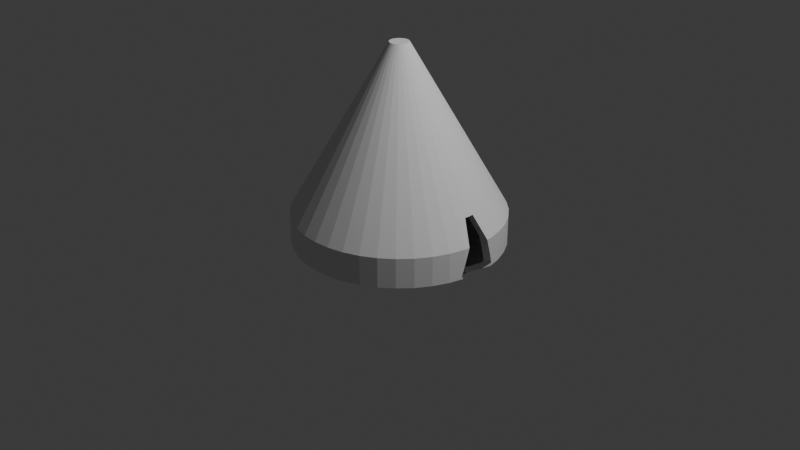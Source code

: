 # Source: capsule.blend  (saved by Blender 4.0.36; exported with 4.5.12 LTS)
import bpy
from mathutils import Matrix  # noqa: F401  (used for matrix-valued properties, if any)

bpy.ops.wm.read_factory_settings(use_empty=True)
scene = bpy.context.scene
scene.name = 'Scene'

# ---- collections
col_collection = bpy.data.collections.new('Collection'); scene.collection.children.link(col_collection)

# ---- world
world_world = bpy.data.worlds.new('World'); scene.world = world_world
world_world.use_nodes = True; world_world.node_tree.nodes.clear()
_N = world_world.node_tree.nodes; _L = world_world.node_tree.links
n0 = _N.new('ShaderNodeOutputWorld'); n0.name = 'World Output'; n0.location = (300, 300)
n1 = _N.new('ShaderNodeBackground'); n1.name = 'Background'; n1.location = (10, 300)
n1.inputs[0].default_value = (0.05088, 0.05088, 0.05088, 1.0)
_L.new(n1.outputs[0], n0.inputs[0])
n0.is_active_output = True
world_world.color = (0.05088, 0.05088, 0.05088)
world_world.use_sun_shadow = False
world_world.sun_shadow_jitter_overblur = 0.0

# ---- cameras
cam_camera = bpy.data.cameras.new('Camera')
cam_camera.clip_end = 100.0
cam_camera.ortho_scale = 7.314

# ---- lights
light_light = bpy.data.lights.new('Light', 'POINT')
light_light.transmission_factor = 0.0
light_light.use_soft_falloff = False
light_light.energy = 1000.0
light_light.shadow_soft_size = 0.1
light_light.shadow_maximum_resolution = 0.006
light_light.use_absolute_resolution = True

# ---- meshes
me_plane_003 = bpy.data.meshes.new('Plane.003')
me_plane_003.from_pydata([(0.8198, 0.4599, 0.6078), (0.9648, 0.3357, 0.6858), (0.2641, -1.101, 0.5595), (0.6307, -0.4729, 0.6934), (2.566e-08, -1.101, 0.5636), (0.6307, -0.4729, 0.5934), (0.8059, -0.1726, 0.5907), (1.057, 0.257, 0.6816), (0.8865, -0.03448, 0.6895), (0.6706, 0.5878, 0.4249), (0.9648, 0.3357, 0.5833), (1.057, 0.257, 0.579), (-3.205e-08, -1.101, 0.4636), (-0.2641, -1.101, 0.4595), (-0.6307, -0.4729, 0.5934), (1.687e-07, 0.7098, 0.4539), (0.5283, 0.7098, 0.4459), (0.5283, 0.7098, 0.3459), (2.991e-07, 0.7098, 0.3539), (0.2641, -1.101, 0.4595), (-0.6706, 0.5878, 0.4249), (-0.9648, 0.3357, 0.5833), (-1.057, 0.257, 0.6816), (-0.9648, 0.3357, 0.6858), (-0.8865, -0.03448, 0.6895), (-0.8059, -0.1726, 0.5907), (-0.2641, -1.101, 0.5595), (-0.6307, -0.4729, 0.6934), (-0.8198, 0.4599, 0.6078), (-0.5283, 0.7098, 0.4459), (-0.5283, 0.7098, 0.3459), (-1.057, 0.257, 0.579), (-0.5283, -0.6485, 0.5949), (-0.7924, -0.1957, 0.605), (-0.7924, -0.1957, 0.682), (-0.7924, -0.1957, 0.605), (-0.2641, -1.101, 0.5079), (0.2641, -1.101, 0.5079), (7.487e-08, -1.101, 0.516), (-2.131e-07, -1.101, 0.516), (0.7924, -0.1957, 0.605), (0.7924, -0.1957, 0.605), (0.7924, -0.1957, 0.682), (0.5283, -0.6485, 0.5949), (0.7924, 0.4834, 0.5925), (0.6802, 0.5796, 0.5302), (0.7924, 0.4834, 0.4905), (0.3707, 0.7098, 0.4483), (0.2641, 0.7098, 0.4499), (1.029, 0.2091, 0.6829), (1.029, 0.2091, 0.6829), (1.029, 0.2091, 0.6829), (0.7924, -0.1957, 0.6909), (0.8182, -0.1515, 0.6905), (0.5283, -0.6485, 0.656), (0.5283, -0.6485, 0.556), (-0.2641, 0.7098, 0.4499), (-0.107, 0.7098, 0.4523), (-0.3707, 0.7098, 0.4483), (0.7924, -0.1957, 0.5909), (0.7517, -0.2656, 0.5915), (0.7517, -0.2656, 0.5915), (0.6047, 0.6442, 0.3883), (0.3188, 0.7098, 0.3491), (0.2641, 0.7098, 0.3499), (0.08917, -1.101, 0.4622), (0.0285, -1.101, 0.5631), (-0.6802, 0.5796, 0.5302), (-0.7924, 0.4834, 0.5925), (-0.2641, 0.7098, 0.3499), (-0.0559, 0.7098, 0.3531), (-0.3188, 0.7098, 0.3491), (-0.6047, 0.6442, 0.3883), (-0.7924, -0.1957, 0.6909), (-0.8182, -0.1515, 0.6905), (-0.7924, -0.1957, 0.5909), (-0.7517, -0.2656, 0.5915), (-0.7517, -0.2656, 0.5915), (-0.08917, -1.101, 0.4622), (-0.5283, -0.6485, 0.556), (-0.5283, -0.6485, 0.656), (-0.4928, -0.7093, 0.643), (-0.0285, -1.101, 0.5631), (-0.7924, 0.4834, 0.4905), (-0.9916, 0.3127, 0.5821), (-1.051, 0.2622, 0.6818), (-1.029, 0.2091, 0.6829), (-1.029, 0.2091, 0.6829), (-1.029, 0.2091, 0.6829), (0.7836, -0.2108, 0.6911)], [(59, 40), (33, 34), (33, 35), (40, 41), (8, 49), (49, 50), (51, 50), (5, 60), (14, 76), (86, 87), (22, 87), (86, 88), (58, 29), (70, 18), (71, 30), (57, 15), (58, 29), (71, 30)], [(36, 26, 82, 4, 39), (19, 65, 12, 39, 38, 37), (48, 15, 18, 64), (16, 47, 48, 64, 63, 17), (15, 57, 56, 69, 70, 18), (12, 78, 13, 36, 39), (8, 89, 3, 52, 53), (68, 28, 23, 85, 22, 31, 84, 21, 83), (56, 58, 29, 30, 71, 69), (29, 67, 68, 83, 20, 72, 30), (3, 89, 8, 53, 52), (4, 66, 2, 37, 38, 39), (7, 1, 0, 44, 45, 16, 17, 62, 9, 46, 10, 11), (6, 59, 41, 42, 52, 53, 8, 51, 7, 11), (55, 43, 54, 3, 89, 52, 42, 41, 59, 61, 5), (35, 75, 25, 31, 22, 85, 88, 24, 74, 73, 34), (32, 79, 14, 77, 75, 35, 34, 73, 27, 80), (79, 32, 80, 81, 26, 36, 13), (55, 19, 37, 2, 54, 43)])
_uv = me_plane_003.uv_layers.new(name='UVMap')
_uv.uv.foreach_set('vector', [0.375, 0.0, 0.375, 0.0, 0.4865, 0.0, 0.5, 0.0, 0.5, 0.0, 0.625, 0.0, 0.5422, 0.0, 0.5, 0.0, 0.5, 0.0, 0.5, 0.0, 0.625, 0.0, 0.625, 1.0, 0.5, 1.0, 0.5, 1.0, 0.625, 1.0, 0.75, 1.0, 0.6754, 1.0, 0.625, 1.0, 0.625, 1.0, 0.6509, 1.0, 0.75, 1.0, 0.5, 1.0, 0.4494, 1.0, 0.375, 1.0, 0.375, 1.0, 0.4735, 1.0, 0.5, 1.0, 0.5, 0.0, 0.4578, 0.0, 0.375, 0.0, 0.375, 0.0, 0.5, 0.0, 0.0, 0.0, 0.0, 0.0, 0.0, 0.0, 0.0, 0.0, 0.0, 0.0, 0.125, 0.875, 0.112, 0.862, 0.04342, 0.7934, 0.002857, 0.7529, 0.0, 0.75, 0.0, 0.75, 0.03073, 0.7807, 0.04342, 0.7934, 0.125, 0.875, 0.375, 1.0, 0.3246, 1.0, 0.25, 1.0, 0.25, 1.0, 0.3491, 1.0, 0.375, 1.0, 0.25, 1.0, 0.1781, 0.9281, 0.125, 0.875, 0.125, 0.875, 0.1826, 0.9326, 0.2138, 0.9638, 0.25, 1.0, 0.0, 0.0, 0.0, 0.0, 0.0, 0.0, 0.0, 0.0, 0.0, 0.0, 0.5, 0.0, 0.5135, 0.0, 0.625, 0.0, 0.625, 0.0, 0.5, 0.0, 0.5, 0.0, 1.0, 0.75, 0.9566, 0.7934, 0.888, 0.862, 0.875, 0.875, 0.8219, 0.9281, 0.75, 1.0, 0.75, 1.0, 0.7862, 0.9638, 0.8174, 0.9326, 0.875, 0.875, 0.9566, 0.7934, 1.0, 0.75, 0.0, 0.0, 0.0, 0.0, 0.0, 0.0, 0.0, 0.0, 0.0, 0.0, 0.0, 0.0, 0.0, 0.0, 0.0, 0.0, 0.0, 0.0, 0.0, 0.0, 0.0, 0.0, 0.0, 0.0, 0.0, 0.0, 0.0, 0.0, 0.0, 0.0, 0.0, 0.0, 0.0, 0.0, 0.0, 0.0, 0.0, 0.0, 0.0, 0.0, 0.0, 0.0, 0.0, 0.0, 0.0, 0.0, 0.0, 0.0, 0.0, 0.75, 0.0, 0.75, 0.002857, 0.7529, 0.0, 0.0, 0.0, 0.0, 0.0, 0.0, 0.0, 0.0, 0.0, 0.0, 0.0, 0.0, 0.0, 0.0, 0.0, 0.0, 0.0, 0.0, 0.0, 0.0, 0.0, 0.0, 0.0, 0.0, 0.0, 0.0, 0.0, 0.0, 0.0, 0.0, 0.0, 0.0, 0.0, 0.0, 0.0, 0.0, 0.0, 0.0, 0.375, 0.0, 0.375, 0.0, 0.375, 0.0, 0.0, 0.0, 0.625, 0.0, 0.625, 0.0, 0.625, 0.0, 0.0, 0.0, 0.0, 0.0])
me_plane_003.update()
me_plane_004 = bpy.data.meshes.new('Plane.004')
me_plane_004.from_pydata([(0.1864, 1.002, 3.563e-07), (0.7638, 0.002373, 3.563e-07), (-0.1244, 1.002, 3.563e-07), (-1.856, 0.1024, 3.563e-07), (0.7638, 0.1024, 3.563e-07), (0.1864, 1.102, 3.563e-07), (-0.1244, 1.102, 3.563e-07), (-1.338, 0.3015, 3.563e-07), (0.3419, 0.002373, 3.563e-07), (0.3419, 0.733, 3.563e-07), (-0.9904, 0.6024, 3.563e-07), (0.1864, 0.9901, 0.1564), (-0.1244, 0.9901, 0.1564), (-1.856, 0.1011, 0.01564), (0.7638, 0.1011, 0.01564), (0.1864, 1.089, 0.1721), (-0.1244, 1.089, 0.1721), (-1.338, 0.2978, 0.04679), (0.3419, 0.724, 0.1143), (-0.9904, 0.595, 0.09386), (0.1864, 0.9534, 0.309), (-0.1244, 0.9534, 0.309), (-1.856, 0.09748, 0.0309), (0.7638, 0.09748, 0.0309), (0.1864, 1.049, 0.3399), (-0.1244, 1.049, 0.3399), (-1.338, 0.2868, 0.09243), (0.3419, 0.6972, 0.2258), (-0.9904, 0.573, 0.1854), (0.1864, 0.8934, 0.454), (-0.1244, 0.8934, 0.454), (-1.856, 0.09147, 0.0454), (0.7638, 0.09147, 0.0454), (0.1864, 0.9825, 0.4994), (-0.1244, 0.9825, 0.4994), (-1.338, 0.2689, 0.1358), (0.3419, 0.6534, 0.3317), (-0.9904, 0.537, 0.2724), (0.1864, 0.8114, 0.5878), (-0.1244, 0.8114, 0.5878), (-1.856, 0.08327, 0.05878), (0.7638, 0.08327, 0.05878), (0.1864, 0.8923, 0.6466), (-0.1244, 0.8923, 0.6466), (-1.338, 0.2444, 0.1758), (0.3419, 0.5935, 0.4295), (-0.9904, 0.4878, 0.3527), (0.1864, 0.7095, 0.7071), (-0.1244, 0.7095, 0.7071), (-1.856, 0.07308, 0.07071), (0.7638, 0.07308, 0.07071), (0.1864, 0.7802, 0.7778), (-0.1244, 0.7802, 0.7778), (-1.338, 0.2139, 0.2115), (0.3419, 0.519, 0.5166), (-0.9904, 0.4266, 0.4243), (0.1864, 0.5902, 0.809), (-0.1244, 0.5902, 0.809), (-1.856, 0.06115, 0.0809), (0.7638, 0.06115, 0.0809), (0.1864, 0.6489, 0.8899), (-0.1244, 0.6489, 0.8899), (-1.338, 0.1782, 0.242), (0.3419, 0.4318, 0.5911), (-0.9904, 0.355, 0.4854), (0.1864, 0.4564, 0.891), (-0.1244, 0.4564, 0.891), (-1.856, 0.04777, 0.0891), (0.7638, 0.04777, 0.0891), (0.1864, 0.5018, 0.9801), (-0.1244, 0.5018, 0.9801), (-1.338, 0.1382, 0.2665), (0.3419, 0.3341, 0.651), (-0.9904, 0.2748, 0.5346), (0.1864, 0.3114, 0.9511), (-0.1244, 0.3114, 0.9511), (-1.856, 0.03327, 0.09511), (0.7638, 0.03327, 0.09511), (0.1864, 0.3423, 1.046), (-0.1244, 0.3423, 1.046), (-1.338, 0.0948, 0.2845), (0.3419, 0.2282, 0.6949), (-0.9904, 0.1878, 0.5706), (-0.1244, 0.1588, 0.9877), (-1.856, 0.01802, 0.09877), (0.7638, 0.01802, 0.09877), (-0.1244, 0.1745, 1.086), (-1.338, 0.04916, 0.2954), (0.3419, 0.1167, 0.7216), (-0.9904, 0.09623, 0.5926), (-1.856, 0.002373, 0.1), (0.7638, 0.002373, 0.1), (-1.338, 0.002373, 3.563e-07), (-1.338, 0.002373, 0.2991), (0.3419, 0.002373, 0.7306), (-0.9904, 0.002373, 0.6), (-1.856, 0.002373, 3.563e-07), (-0.1244, -0.1541, 0.9877), (-1.856, -0.01327, 0.09877), (0.7638, -0.01327, 0.09877), (-0.1244, -0.1697, 1.086), (-1.338, -0.04442, 0.2954), (0.3419, -0.1119, 0.7216), (-0.9904, -0.09149, 0.5926), (0.1864, -0.3066, 0.9511), (-0.1244, -0.3066, 0.9511), (-1.856, -0.02853, 0.09511), (0.7638, -0.02853, 0.09511), (0.1864, -0.3375, 1.046), (-0.1244, -0.3375, 1.046), (-1.338, -0.09006, 0.2845), (0.3419, -0.2234, 0.6949), (-0.9904, -0.183, 0.5706), (0.1864, -0.4516, 0.891), (-0.1244, -0.4516, 0.891), (-1.856, -0.04303, 0.0891), (0.7638, -0.04303, 0.0891), (0.1864, -0.497, 0.9801), (-0.1244, -0.497, 0.9801), (-1.338, -0.1334, 0.2665), (0.3419, -0.3293, 0.651), (-0.9904, -0.27, 0.5346), (0.1864, -0.5854, 0.809), (-0.1244, -0.5854, 0.809), (-1.856, -0.05641, 0.0809), (0.7638, -0.05641, 0.0809), (0.1864, -0.6442, 0.8899), (-0.1244, -0.6442, 0.8899), (-1.338, -0.1734, 0.242), (0.3419, -0.4271, 0.5911), (-0.9904, -0.3503, 0.4854), (0.1864, -0.7047, 0.7071), (-0.1244, -0.7047, 0.7071), (-1.856, -0.06834, 0.07071), (0.7638, -0.06834, 0.07071), (0.1864, -0.7754, 0.7778), (-0.1244, -0.7754, 0.7778), (-1.338, -0.2091, 0.2115), (0.3419, -0.5143, 0.5166), (-0.9904, -0.4219, 0.4243), (0.1864, -0.8066, 0.5878), (-0.1244, -0.8066, 0.5878), (-1.856, -0.07853, 0.05878), (0.7638, -0.07853, 0.05878), (0.1864, -0.8875, 0.6466), (-0.1244, -0.8875, 0.6466), (-1.338, -0.2396, 0.1758), (0.3419, -0.5887, 0.4295), (-0.9904, -0.483, 0.3527), (0.1864, -0.8886, 0.454), (-0.1244, -0.8886, 0.454), (-1.856, -0.08673, 0.0454), (0.7638, -0.08673, 0.0454), (0.1864, -0.9777, 0.4994), (-0.1244, -0.9777, 0.4994), (-1.338, -0.2641, 0.1358), (0.3419, -0.6486, 0.3317), (-0.9904, -0.5322, 0.2724), (0.1864, -0.9487, 0.309), (-0.1244, -0.9487, 0.309), (-1.856, -0.09273, 0.0309), (0.7638, -0.09273, 0.0309), (0.1864, -1.044, 0.3399), (-0.1244, -1.044, 0.3399), (-1.338, -0.2821, 0.09243), (0.3419, -0.6925, 0.2258), (-0.9904, -0.5683, 0.1854), (0.1864, -0.9853, 0.1564), (-0.1244, -0.9853, 0.1564), (-1.856, -0.0964, 0.01564), (0.7638, -0.0964, 0.01564), (0.1864, -1.084, 0.1721), (-0.1244, -1.084, 0.1721), (-1.338, -0.2931, 0.04679), (0.3419, -0.7193, 0.1143), (-0.9904, -0.5902, 0.09386), (0.1864, -0.9976, 1.179e-07), (-0.1244, -0.9976, 1.179e-07), (-1.856, -0.09763, 3.563e-07), (0.7638, -0.09763, 3.563e-07), (0.1864, -1.098, 1.179e-07), (-0.1244, -1.098, 1.179e-07), (-1.338, -0.2967, 3.563e-07), (0.3419, -0.7283, 3.563e-07), (-0.9904, -0.5976, 1.179e-07), (0.2342, 0.1615, 1.005), (0.1864, 0.1897, 1.083), (-0.3659, 0.05365, 0.9565), (-0.1244, 0.1248, 1.09), (-0.3659, 0.002373, 0.9605), (-0.1244, 0.1248, 0.9904), (-0.008968, 0.1588, 0.9877), (0.1562, 0.2075, 1.079), (0.04413, 0.1745, 1.086), (0.2833, 0.1325, 0.8219), (0.1864, 0.1897, 0.9803), (0.1562, 0.2075, 0.976), (-0.3659, 0.002373, 0.8605), (-0.3659, -0.0489, 0.8565), (-0.1244, -0.1201, 0.9904), (0.3302, 0.002373, 0.8509), (0.3302, 0.1049, 0.8428), (0.3302, 0.1049, 0.7428), (0.3302, 0.002373, 0.7509), (-0.3659, 0.05365, 0.8565), (0.2833, -0.1278, 0.8219), (0.1864, -0.1849, 0.9803), (0.1562, -0.2027, 1.079), (0.1864, -0.1849, 1.083), (0.04413, -0.1697, 1.086), (-0.008969, -0.1541, 0.9877), (-0.3659, -0.0489, 0.9565), (-0.1244, -0.1201, 1.09), (0.2342, -0.1568, 1.005), (0.3302, -0.1002, 0.8428), (0.3302, -0.1002, 0.7428), (0.1562, -0.2027, 0.976), (-0.5574, -0.1306, 0.8395), (-0.5574, -0.3835, 0.7574), (-0.5574, -0.5987, 0.601), (-0.5574, -0.8372, 0.133), (-0.5574, -0.6853, 0.4996), (-0.5574, -0.8476, 1.179e-07), (-0.5574, -0.755, 0.3859), (-0.5574, -0.2603, 0.8084), (-0.5574, -0.4972, 0.6877), (-0.5574, -0.806, 0.2627), (-0.5574, 0.8419, 0.133), (-0.5574, 0.6034, 0.601), (-0.5574, 0.1353, 0.8395), (-0.5574, 0.8108, 0.2627), (-0.5574, 0.502, 0.6877), (-0.5574, 0.8524, 3.563e-07), (-0.5574, 0.7597, 0.3859), (-0.5574, 0.3883, 0.7574), (-0.5574, 0.69, 0.4996), (-0.5574, 0.265, 0.8084), (-0.7741, -0.111, 0.7159), (-0.7741, -0.3267, 0.6459), (-0.7741, -0.5102, 0.5126), (-0.7741, -0.7136, 0.1134), (-0.7741, -0.5841, 0.4261), (-0.7741, -0.7225, 1.179e-07), (-0.7741, -0.6435, 0.3291), (-0.7741, -0.2216, 0.6894), (-0.7741, -0.4237, 0.5864), (-0.7741, -0.687, 0.224), (-0.7739, 0.7184, 0.1134), (-0.7739, 0.515, 0.5127), (-0.7739, 0.1158, 0.7161), (-0.7739, 0.6919, 0.224), (-0.7739, 0.4285, 0.5865), (-0.7739, 0.7274, 3.563e-07), (-0.7739, 0.6484, 0.3291), (-0.7739, 0.3315, 0.646), (-0.7739, 0.5889, 0.4261), (-0.7739, 0.2264, 0.6895), (-0.584, -0.7414, 0.379), (-0.584, -0.7797, 0.2863), (-0.584, -0.5879, 0.5902), (-0.584, -0.6729, 0.4906), (-0.584, -0.4883, 0.6753), (-0.584, -0.3766, 0.7438), (-0.584, -0.2839, 0.7821), (-0.7741, -0.3267, 0.6459), (-0.7475, -0.521, 0.5234), (-0.7741, -0.5841, 0.4261), (-0.7741, -0.6435, 0.3291), (-0.7476, -0.2547, 0.6922), (-0.7475, -0.4327, 0.5988), (-0.7476, -0.6899, 0.2571), (-0.5574, -0.755, 0.3859), (-0.5574, -0.806, 0.2627), (-0.5574, -0.5987, 0.601), (-0.5574, -0.6853, 0.4996), (-0.5574, -0.4972, 0.6877), (-0.5574, -0.3835, 0.7574), (-0.5574, -0.2603, 0.8084), (-0.7741, -0.2216, 0.6894), (-0.7741, -0.687, 0.224), (-0.7475, -0.3336, 0.6595), (-0.7741, -0.4237, 0.5864), (-0.7741, -0.5102, 0.5126), (-0.7475, -0.5964, 0.435), (-0.7475, -0.6571, 0.336)], [], [(2, 7, 17, 12), (3, 10, 19, 13), (232, 6, 16, 227), (15, 14, 23, 24), (17, 92, 26), (227, 16, 25, 230), (5, 4, 14, 15), (0, 9, 18, 11), (6, 5, 15, 16), (0, 2, 12, 11), (7, 92, 17), (4, 1, 14), (96, 3, 13), (9, 8, 18), (20, 21, 30, 29), (96, 22, 31), (22, 28, 37, 31), (16, 15, 24, 25), (11, 18, 27, 20), (12, 17, 26, 21), (18, 8, 27), (14, 1, 23), (13, 19, 28, 22), (96, 13, 22), (11, 12, 21, 20), (36, 8, 45), (30, 35, 44, 39), (29, 36, 45, 38), (230, 25, 34, 233), (26, 92, 35), (24, 23, 32, 33), (25, 24, 33, 34), (20, 27, 36, 29), (21, 26, 35, 30), (27, 8, 36), (23, 1, 32), (43, 42, 51, 52), (32, 1, 41), (31, 37, 46, 40), (96, 31, 40), (29, 30, 39, 38), (233, 34, 43, 235), (35, 92, 44), (33, 32, 41, 42), (34, 33, 42, 43), (51, 50, 59, 60), (53, 92, 62), (228, 52, 61, 231), (38, 45, 54, 47), (39, 44, 53, 48), (45, 8, 54), (41, 1, 50), (40, 46, 55, 49), (96, 40, 49), (38, 39, 48, 47), (235, 43, 52, 228), (44, 92, 53), (42, 41, 50, 51), (58, 64, 73, 67), (59, 1, 68), (63, 8, 72), (52, 51, 60, 61), (47, 54, 63, 56), (48, 53, 62, 57), (54, 8, 63), (50, 1, 59), (49, 55, 64, 58), (96, 49, 58), (47, 48, 57, 56), (66, 71, 80, 75), (65, 72, 81, 74), (96, 58, 67), (56, 57, 66, 65), (231, 61, 70, 234), (62, 92, 71), (60, 59, 68, 69), (61, 60, 69, 70), (56, 63, 72, 65), (57, 62, 71, 66), (78, 77, 85, 185, 186), (80, 92, 87), (72, 8, 81), (68, 1, 77), (67, 73, 82, 76), (96, 67, 76), (65, 66, 75, 74), (234, 70, 79, 236), (71, 92, 80), (69, 68, 77, 78), (70, 69, 78, 79), (95, 89, 249, 229, 86, 188, 187, 189), (191, 83, 190), (96, 84, 90), (79, 78, 186, 192, 193, 86), (74, 81, 88, 194, 195), (75, 80, 87, 83), (81, 8, 88), (77, 1, 85), (76, 82, 89, 84), (96, 76, 84), (195, 74, 75, 83, 191, 196), (236, 79, 86, 229), (91, 1, 99), (94, 8, 102), (197, 93, 101, 97, 199, 198), (87, 92, 93), (185, 85, 91, 200, 201), (188, 86, 193), (194, 88, 94, 203, 202), (190, 83, 87, 93, 197, 204), (88, 8, 94), (85, 1, 91), (84, 89, 95, 90), (108, 109, 100, 209, 207, 208), (90, 95, 103, 98), (96, 90, 98), (199, 97, 210), (100, 217, 237, 103, 95, 189, 211, 212), (93, 92, 101), (91, 99, 213, 214, 200), (209, 100, 212), (94, 102, 205, 215, 203), (108, 107, 116, 117), (110, 92, 119), (224, 109, 118, 218), (97, 101, 110, 105), (102, 8, 111), (99, 1, 107), (98, 103, 112, 106), (96, 98, 106), (97, 105, 104, 206, 216, 210), (217, 100, 109, 224), (101, 92, 110), (213, 99, 107, 108, 208), (113, 114, 123, 122), (96, 115, 124), (115, 121, 130, 124), (109, 108, 117, 118), (104, 111, 120, 113), (105, 110, 119, 114), (111, 8, 120), (107, 1, 116), (106, 112, 121, 115), (96, 106, 115), (104, 105, 114, 113), (129, 8, 138), (123, 128, 137, 132), (122, 129, 138, 131), (218, 118, 127, 225), (119, 92, 128), (117, 116, 125, 126), (118, 117, 126, 127), (113, 120, 129, 122), (114, 119, 128, 123), (120, 8, 129), (116, 1, 125), (136, 135, 144, 145), (125, 1, 134), (124, 130, 139, 133), (96, 124, 133), (122, 123, 132, 131), (225, 127, 136, 219), (128, 92, 137), (126, 125, 134, 135), (127, 126, 135, 136), (144, 143, 152, 153), (146, 92, 155), (221, 145, 154, 223), (131, 138, 147, 140), (132, 137, 146, 141), (138, 8, 147), (134, 1, 143), (133, 139, 148, 142), (96, 133, 142), (131, 132, 141, 140), (219, 136, 145, 221), (137, 92, 146), (135, 134, 143, 144), (96, 151, 160), (151, 157, 166, 160), (152, 1, 161), (145, 144, 153, 154), (140, 147, 156, 149), (141, 146, 155, 150), (147, 8, 156), (143, 1, 152), (142, 148, 157, 151), (96, 142, 151), (140, 141, 150, 149), (165, 8, 174), (159, 164, 173, 168), (158, 165, 174, 167), (149, 150, 159, 158), (223, 154, 163, 226), (155, 92, 164), (153, 152, 161, 162), (154, 153, 162, 163), (149, 156, 165, 158), (150, 155, 164, 159), (156, 8, 165), (172, 171, 180, 181), (171, 170, 179, 180), (161, 1, 170), (160, 166, 175, 169), (96, 160, 169), (158, 159, 168, 167), (226, 163, 172, 220), (164, 92, 173), (162, 161, 170, 171), (163, 162, 171, 172), (167, 174, 183, 176), (168, 173, 182, 177), (174, 8, 183), (170, 1, 179), (169, 175, 184, 178), (96, 169, 178), (167, 168, 177, 176), (220, 172, 181, 222), (173, 92, 182), (240, 220, 222, 242), (246, 226, 220, 240), (218, 225, 275, 276), (244, 224, 277, 278), (243, 241, 266, 267), (225, 219, 273, 275), (239, 245, 281, 282), (237, 217, 224, 244), (221, 223, 271, 274), (256, 236, 229, 249), (254, 234, 236, 256), (251, 231, 234, 254), (255, 235, 228, 248), (248, 228, 231, 251), (253, 233, 235, 255), (250, 230, 233, 253), (247, 227, 230, 250), (252, 232, 227, 247), (112, 244, 238, 121), (103, 237, 244, 112), (121, 238, 245, 130), (130, 245, 239, 139), (148, 241, 243, 157), (139, 239, 241, 148), (157, 243, 246, 166), (166, 246, 240, 175), (175, 240, 242, 184), (10, 252, 247, 19), (19, 247, 250, 28), (28, 250, 253, 37), (37, 253, 255, 46), (55, 248, 251, 64), (46, 255, 248, 55), (64, 251, 254, 73), (73, 254, 256, 82), (82, 256, 249, 89), (284, 257, 258, 270), (265, 259, 260, 283), (283, 260, 257, 284), (269, 261, 259, 265), (280, 262, 261, 269), (268, 263, 262, 280), (241, 239, 282, 266), (246, 243, 267, 279), (226, 246, 279, 272), (224, 218, 276, 277), (238, 244, 278, 264), (223, 226, 272, 271), (219, 221, 274, 273), (245, 238, 264, 281), (258, 257, 271, 272), (260, 259, 273, 274), (257, 260, 274, 271), (259, 261, 275, 273), (261, 262, 276, 275), (262, 263, 277, 276), (263, 268, 278, 277), (270, 258, 272, 279), (268, 280, 264, 278), (280, 269, 281, 264), (269, 265, 282, 281), (283, 284, 267, 266), (265, 283, 266, 282), (284, 270, 279, 267)])
_uv = me_plane_004.uv_layers.new(name='UVMap')
_uv.uv.foreach_set('vector', [0.661, 1.0, 0.1977, 0.6496, 0.1977, 0.6496, 0.661, 1.0, 0.0, 0.0, 0.0, 0.0, 0.0, 0.0, 0.0, 0.0, 0.0, 0.0, 0.0, 0.0, 0.0, 0.0, 0.0, 0.0, 0.0, 0.0, 0.0, 0.0, 0.0, 0.0, 0.0, 0.0, 0.1977, 0.6496, 0.1977, 0.5, 0.1977, 0.6496, 0.0, 0.0, 0.0, 0.0, 0.0, 0.0, 0.0, 0.0, 0.0, 0.0, 0.0, 0.0, 0.0, 0.0, 0.0, 0.0, 0.7797, 1.0, 0.839, 0.8653, 0.839, 0.8653, 0.7797, 1.0, 0.0, 0.0, 0.0, 0.0, 0.0, 0.0, 0.0, 0.0, 0.7797, 1.0, 0.661, 1.0, 0.661, 1.0, 0.7797, 1.0, 0.1977, 0.6496, 0.1977, 0.5, 0.1977, 0.6496, 0.0, 0.0, 0.0, 0.0, 0.0, 0.0, 0.0, 0.0, 0.0, 0.0, 0.0, 0.0, 0.0, 0.0, 0.0, 0.0, 0.0, 0.0, 0.7797, 1.0, 0.661, 1.0, 0.661, 1.0, 0.7797, 1.0, 0.0, 0.0, 0.0, 0.0, 0.0, 0.0, 0.0, 0.0, 0.0, 0.0, 0.0, 0.0, 0.0, 0.0, 0.0, 0.0, 0.0, 0.0, 0.0, 0.0, 0.0, 0.0, 0.7797, 1.0, 0.839, 0.8653, 0.839, 0.8653, 0.7797, 1.0, 0.661, 1.0, 0.1977, 0.6496, 0.1977, 0.6496, 0.661, 1.0, 0.0, 0.0, 0.0, 0.0, 0.0, 0.0, 0.0, 0.0, 0.0, 0.0, 0.0, 0.0, 0.0, 0.0, 0.0, 0.0, 0.0, 0.0, 0.0, 0.0, 0.0, 0.0, 0.0, 0.0, 0.0, 0.0, 0.7797, 1.0, 0.661, 1.0, 0.661, 1.0, 0.7797, 1.0, 0.0, 0.0, 0.0, 0.0, 0.0, 0.0, 0.661, 1.0, 0.1977, 0.6496, 0.1977, 0.6496, 0.661, 1.0, 0.7797, 1.0, 0.839, 0.8653, 0.839, 0.8653, 0.7797, 1.0, 0.0, 0.0, 0.0, 0.0, 0.0, 0.0, 0.0, 0.0, 0.1977, 0.6496, 0.1977, 0.5, 0.1977, 0.6496, 0.0, 0.0, 0.0, 0.0, 0.0, 0.0, 0.0, 0.0, 0.0, 0.0, 0.0, 0.0, 0.0, 0.0, 0.0, 0.0, 0.7797, 1.0, 0.839, 0.8653, 0.839, 0.8653, 0.7797, 1.0, 0.661, 1.0, 0.1977, 0.6496, 0.1977, 0.6496, 0.661, 1.0, 0.0, 0.0, 0.0, 0.0, 0.0, 0.0, 0.0, 0.0, 0.0, 0.0, 0.0, 0.0, 0.0, 0.0, 0.0, 0.0, 0.0, 0.0, 0.0, 0.0, 0.0, 0.0, 0.0, 0.0, 0.0, 0.0, 0.0, 0.0, 0.0, 0.0, 0.0, 0.0, 0.0, 0.0, 0.0, 0.0, 0.0, 0.0, 0.0, 0.0, 0.7797, 1.0, 0.661, 1.0, 0.661, 1.0, 0.7797, 1.0, 0.0, 0.0, 0.0, 0.0, 0.0, 0.0, 0.0, 0.0, 0.1977, 0.6496, 0.1977, 0.5, 0.1977, 0.6496, 0.0, 0.0, 0.0, 0.0, 0.0, 0.0, 0.0, 0.0, 0.0, 0.0, 0.0, 0.0, 0.0, 0.0, 0.0, 0.0, 0.0, 0.0, 0.0, 0.0, 0.0, 0.0, 0.0, 0.0, 0.1977, 0.6496, 0.1977, 0.5, 0.1977, 0.6496, 0.0, 0.0, 0.0, 0.0, 0.0, 0.0, 0.0, 0.0, 0.7797, 1.0, 0.839, 0.8653, 0.839, 0.8653, 0.7797, 1.0, 0.661, 1.0, 0.1977, 0.6496, 0.1977, 0.6496, 0.661, 1.0, 0.0, 0.0, 0.0, 0.0, 0.0, 0.0, 0.0, 0.0, 0.0, 0.0, 0.0, 0.0, 0.0, 0.0, 0.0, 0.0, 0.0, 0.0, 0.0, 0.0, 0.0, 0.0, 0.0, 0.0, 0.0, 0.0, 0.7797, 1.0, 0.661, 1.0, 0.661, 1.0, 0.7797, 1.0, 0.0, 0.0, 0.0, 0.0, 0.0, 0.0, 0.0, 0.0, 0.1977, 0.6496, 0.1977, 0.5, 0.1977, 0.6496, 0.0, 0.0, 0.0, 0.0, 0.0, 0.0, 0.0, 0.0, 0.0, 0.0, 0.0, 0.0, 0.0, 0.0, 0.0, 0.0, 0.0, 0.0, 0.0, 0.0, 0.0, 0.0, 0.0, 0.0, 0.0, 0.0, 0.0, 0.0, 0.0, 0.0, 0.0, 0.0, 0.0, 0.0, 0.0, 0.0, 0.7797, 1.0, 0.839, 0.8653, 0.839, 0.8653, 0.7797, 1.0, 0.661, 1.0, 0.1977, 0.6496, 0.1977, 0.6496, 0.661, 1.0, 0.0, 0.0, 0.0, 0.0, 0.0, 0.0, 0.0, 0.0, 0.0, 0.0, 0.0, 0.0, 0.0, 0.0, 0.0, 0.0, 0.0, 0.0, 0.0, 0.0, 0.0, 0.0, 0.0, 0.0, 0.0, 0.0, 0.7797, 1.0, 0.661, 1.0, 0.661, 1.0, 0.7797, 1.0, 0.661, 1.0, 0.1977, 0.6496, 0.1977, 0.6496, 0.661, 1.0, 0.7797, 1.0, 0.839, 0.8653, 0.839, 0.8653, 0.7797, 1.0, 0.0, 0.0, 0.0, 0.0, 0.0, 0.0, 0.7797, 1.0, 0.661, 1.0, 0.661, 1.0, 0.7797, 1.0, 0.0, 0.0, 0.0, 0.0, 0.0, 0.0, 0.0, 0.0, 0.1977, 0.6496, 0.1977, 0.5, 0.1977, 0.6496, 0.0, 0.0, 0.0, 0.0, 0.0, 0.0, 0.0, 0.0, 0.0, 0.0, 0.0, 0.0, 0.0, 0.0, 0.0, 0.0, 0.7797, 1.0, 0.839, 0.8653, 0.839, 0.8653, 0.7797, 1.0, 0.661, 1.0, 0.1977, 0.6496, 0.1977, 0.6496, 0.661, 1.0, 0.0, 0.0, 0.0, 0.0, 0.0, 0.0, 0.0, 0.0, 0.0, 0.0, 0.1977, 0.6496, 0.1977, 0.5, 0.1977, 0.6496, 0.0, 0.0, 0.0, 0.0, 0.0, 0.0, 0.0, 0.0, 0.0, 0.0, 0.0, 0.0, 0.0, 0.0, 0.0, 0.0, 0.0, 0.0, 0.0, 0.0, 0.0, 0.0, 0.0, 0.0, 0.0, 0.0, 0.7797, 1.0, 0.661, 1.0, 0.661, 1.0, 0.7797, 1.0, 0.0, 0.0, 0.0, 0.0, 0.0, 0.0, 0.0, 0.0, 0.1977, 0.6496, 0.1977, 0.5, 0.1977, 0.6496, 0.0, 0.0, 0.0, 0.0, 0.0, 0.0, 0.0, 0.0, 0.0, 0.0, 0.0, 0.0, 0.0, 0.0, 0.0, 0.0, 0.0, 0.0, 0.0, 0.0, 0.0, 0.0, 0.0, 0.0, 0.0, 0.0, 0.0, 0.0, 0.0, 0.0, 0.0, 0.0, 0.7051, 1.0, 0.661, 1.0, 0.661, 1.0, 0.0, 0.0, 0.0, 0.0, 0.0, 0.0, 0.0, 0.0, 0.0, 0.0, 0.0, 0.0, 0.0, 0.0, 0.0, 0.0, 0.0, 0.0, 0.7797, 1.0, 0.839, 0.8653, 0.839, 0.8653, 0.8166, 0.9161, 0.7797, 1.0, 0.661, 1.0, 0.1977, 0.6496, 0.1977, 0.6496, 0.661, 1.0, 0.0, 0.0, 0.0, 0.0, 0.0, 0.0, 0.0, 0.0, 0.0, 0.0, 0.0, 0.0, 0.0, 0.0, 0.0, 0.0, 0.0, 0.0, 0.0, 0.0, 0.0, 0.0, 0.0, 0.0, 0.0, 0.0, 0.7797, 1.0, 0.7797, 1.0, 0.661, 1.0, 0.661, 1.0, 0.7051, 1.0, 0.7681, 1.0, 0.0, 0.0, 0.0, 0.0, 0.0, 0.0, 0.0, 0.0, 0.0, 0.0, 0.0, 0.0, 0.0, 0.0, 0.0, 0.0, 0.0, 0.0, 0.0, 0.0, 0.5688, 0.9303, 0.1977, 0.6496, 0.1977, 0.6496, 0.661, 1.0, 0.661, 1.0, 0.5688, 0.9303, 0.1977, 0.6496, 0.1977, 0.5, 0.1977, 0.6496, 0.0, 0.0, 0.0, 0.0, 0.0, 0.0, 0.0, 0.0, 0.0, 0.0, 0.0, 0.0, 0.0, 0.0, 0.0, 0.0, 0.8166, 0.9161, 0.839, 0.8653, 0.839, 0.8653, 0.8345, 0.8754, 0.8345, 0.8754, 0.661, 1.0, 0.661, 1.0, 0.1977, 0.6496, 0.1977, 0.6496, 0.5688, 0.9303, 0.5688, 0.9303, 0.0, 0.0, 0.0, 0.0, 0.0, 0.0, 0.0, 0.0, 0.0, 0.0, 0.0, 0.0, 0.0, 0.0, 0.0, 0.0, 0.0, 0.0, 0.0, 0.0, 0.0, 0.0, 0.0, 0.0, 0.0, 0.0, 0.0, 0.0, 0.0, 0.0, 0.0, 0.0, 0.0, 0.0, 0.0, 0.0, 0.0, 0.0, 0.0, 0.0, 0.0, 0.0, 0.0, 0.0, 0.0, 0.0, 0.661, 1.0, 0.661, 1.0, 0.7051, 1.0, 0.0, 0.0, 0.0, 0.0, 0.0, 0.0, 0.0, 0.0, 0.0, 0.0, 0.0, 0.0, 0.0, 0.0, 0.0, 0.0, 0.1977, 0.6496, 0.1977, 0.5, 0.1977, 0.6496, 0.0, 0.0, 0.0, 0.0, 0.0, 0.0, 0.0, 0.0, 0.0, 0.0, 0.0, 0.0, 0.0, 0.0, 0.0, 0.0, 0.839, 0.8653, 0.839, 0.8653, 0.8166, 0.9161, 0.8345, 0.8754, 0.8345, 0.8754, 0.0, 0.0, 0.0, 0.0, 0.0, 0.0, 0.0, 0.0, 0.1977, 0.6496, 0.1977, 0.5, 0.1977, 0.6496, 0.0, 0.0, 0.0, 0.0, 0.0, 0.0, 0.0, 0.0, 0.661, 1.0, 0.1977, 0.6496, 0.1977, 0.6496, 0.661, 1.0, 0.0, 0.0, 0.0, 0.0, 0.0, 0.0, 0.0, 0.0, 0.0, 0.0, 0.0, 0.0, 0.0, 0.0, 0.0, 0.0, 0.0, 0.0, 0.0, 0.0, 0.0, 0.0, 0.0, 0.0, 0.0, 0.0, 0.661, 1.0, 0.661, 1.0, 0.7797, 1.0, 0.7797, 1.0, 0.7681, 1.0, 0.7051, 1.0, 0.0, 0.0, 0.0, 0.0, 0.0, 0.0, 0.0, 0.0, 0.1977, 0.6496, 0.1977, 0.5, 0.1977, 0.6496, 0.0, 0.0, 0.0, 0.0, 0.0, 0.0, 0.0, 0.0, 0.0, 0.0, 0.7797, 1.0, 0.661, 1.0, 0.661, 1.0, 0.7797, 1.0, 0.0, 0.0, 0.0, 0.0, 0.0, 0.0, 0.0, 0.0, 0.0, 0.0, 0.0, 0.0, 0.0, 0.0, 0.0, 0.0, 0.0, 0.0, 0.0, 0.0, 0.0, 0.0, 0.7797, 1.0, 0.839, 0.8653, 0.839, 0.8653, 0.7797, 1.0, 0.661, 1.0, 0.1977, 0.6496, 0.1977, 0.6496, 0.661, 1.0, 0.0, 0.0, 0.0, 0.0, 0.0, 0.0, 0.0, 0.0, 0.0, 0.0, 0.0, 0.0, 0.0, 0.0, 0.0, 0.0, 0.0, 0.0, 0.0, 0.0, 0.0, 0.0, 0.0, 0.0, 0.0, 0.0, 0.7797, 1.0, 0.661, 1.0, 0.661, 1.0, 0.7797, 1.0, 0.0, 0.0, 0.0, 0.0, 0.0, 0.0, 0.661, 1.0, 0.1977, 0.6496, 0.1977, 0.6496, 0.661, 1.0, 0.7797, 1.0, 0.839, 0.8653, 0.839, 0.8653, 0.7797, 1.0, 0.0, 0.0, 0.0, 0.0, 0.0, 0.0, 0.0, 0.0, 0.1977, 0.6496, 0.1977, 0.5, 0.1977, 0.6496, 0.0, 0.0, 0.0, 0.0, 0.0, 0.0, 0.0, 0.0, 0.0, 0.0, 0.0, 0.0, 0.0, 0.0, 0.0, 0.0, 0.7797, 1.0, 0.839, 0.8653, 0.839, 0.8653, 0.7797, 1.0, 0.661, 1.0, 0.1977, 0.6496, 0.1977, 0.6496, 0.661, 1.0, 0.0, 0.0, 0.0, 0.0, 0.0, 0.0, 0.0, 0.0, 0.0, 0.0, 0.0, 0.0, 0.0, 0.0, 0.0, 0.0, 0.0, 0.0, 0.0, 0.0, 0.0, 0.0, 0.0, 0.0, 0.0, 0.0, 0.0, 0.0, 0.0, 0.0, 0.0, 0.0, 0.0, 0.0, 0.0, 0.0, 0.0, 0.0, 0.0, 0.0, 0.7797, 1.0, 0.661, 1.0, 0.661, 1.0, 0.7797, 1.0, 0.0, 0.0, 0.0, 0.0, 0.0, 0.0, 0.0, 0.0, 0.1977, 0.6496, 0.1977, 0.5, 0.1977, 0.6496, 0.0, 0.0, 0.0, 0.0, 0.0, 0.0, 0.0, 0.0, 0.0, 0.0, 0.0, 0.0, 0.0, 0.0, 0.0, 0.0, 0.0, 0.0, 0.0, 0.0, 0.0, 0.0, 0.0, 0.0, 0.1977, 0.6496, 0.1977, 0.5, 0.1977, 0.6496, 0.0, 0.0, 0.0, 0.0, 0.0, 0.0, 0.0, 0.0, 0.7797, 1.0, 0.839, 0.8653, 0.839, 0.8653, 0.7797, 1.0, 0.661, 1.0, 0.1977, 0.6496, 0.1977, 0.6496, 0.661, 1.0, 0.0, 0.0, 0.0, 0.0, 0.0, 0.0, 0.0, 0.0, 0.0, 0.0, 0.0, 0.0, 0.0, 0.0, 0.0, 0.0, 0.0, 0.0, 0.0, 0.0, 0.0, 0.0, 0.0, 0.0, 0.0, 0.0, 0.7797, 1.0, 0.661, 1.0, 0.661, 1.0, 0.7797, 1.0, 0.0, 0.0, 0.0, 0.0, 0.0, 0.0, 0.0, 0.0, 0.1977, 0.6496, 0.1977, 0.5, 0.1977, 0.6496, 0.0, 0.0, 0.0, 0.0, 0.0, 0.0, 0.0, 0.0, 0.0, 0.0, 0.0, 0.0, 0.0, 0.0, 0.0, 0.0, 0.0, 0.0, 0.0, 0.0, 0.0, 0.0, 0.0, 0.0, 0.0, 0.0, 0.0, 0.0, 0.0, 0.0, 0.0, 0.0, 0.0, 0.0, 0.0, 0.0, 0.7797, 1.0, 0.839, 0.8653, 0.839, 0.8653, 0.7797, 1.0, 0.661, 1.0, 0.1977, 0.6496, 0.1977, 0.6496, 0.661, 1.0, 0.0, 0.0, 0.0, 0.0, 0.0, 0.0, 0.0, 0.0, 0.0, 0.0, 0.0, 0.0, 0.0, 0.0, 0.0, 0.0, 0.0, 0.0, 0.0, 0.0, 0.0, 0.0, 0.0, 0.0, 0.0, 0.0, 0.7797, 1.0, 0.661, 1.0, 0.661, 1.0, 0.7797, 1.0, 0.0, 0.0, 0.0, 0.0, 0.0, 0.0, 0.661, 1.0, 0.1977, 0.6496, 0.1977, 0.6496, 0.661, 1.0, 0.7797, 1.0, 0.839, 0.8653, 0.839, 0.8653, 0.7797, 1.0, 0.7797, 1.0, 0.661, 1.0, 0.661, 1.0, 0.7797, 1.0, 0.0, 0.0, 0.0, 0.0, 0.0, 0.0, 0.0, 0.0, 0.1977, 0.6496, 0.1977, 0.5, 0.1977, 0.6496, 0.0, 0.0, 0.0, 0.0, 0.0, 0.0, 0.0, 0.0, 0.0, 0.0, 0.0, 0.0, 0.0, 0.0, 0.0, 0.0, 0.7797, 1.0, 0.839, 0.8653, 0.839, 0.8653, 0.7797, 1.0, 0.661, 1.0, 0.1977, 0.6496, 0.1977, 0.6496, 0.661, 1.0, 0.0, 0.0, 0.0, 0.0, 0.0, 0.0, 0.0, 0.0, 0.0, 0.0, 0.0, 0.0, 0.0, 0.0, 0.0, 0.0, 0.0, 0.0, 0.0, 0.0, 0.0, 0.0, 0.0, 0.0, 0.0, 0.0, 0.0, 0.0, 0.0, 0.0, 0.0, 0.0, 0.0, 0.0, 0.0, 0.0, 0.0, 0.0, 0.0, 0.0, 0.0, 0.0, 0.7797, 1.0, 0.661, 1.0, 0.661, 1.0, 0.7797, 1.0, 0.0, 0.0, 0.0, 0.0, 0.0, 0.0, 0.0, 0.0, 0.1977, 0.6496, 0.1977, 0.5, 0.1977, 0.6496, 0.0, 0.0, 0.0, 0.0, 0.0, 0.0, 0.0, 0.0, 0.0, 0.0, 0.0, 0.0, 0.0, 0.0, 0.0, 0.0, 0.7797, 1.0, 0.839, 0.8653, 0.839, 0.8653, 0.7797, 1.0, 0.661, 1.0, 0.1977, 0.6496, 0.1977, 0.6496, 0.661, 1.0, 0.0, 0.0, 0.0, 0.0, 0.0, 0.0, 0.0, 0.0, 0.0, 0.0, 0.0, 0.0, 0.0, 0.0, 0.0, 0.0, 0.0, 0.0, 0.0, 0.0, 0.0, 0.0, 0.0, 0.0, 0.0, 0.0, 0.7797, 1.0, 0.661, 1.0, 0.661, 1.0, 0.7797, 1.0, 0.0, 0.0, 0.0, 0.0, 0.0, 0.0, 0.0, 0.0, 0.1977, 0.6496, 0.1977, 0.5, 0.1977, 0.6496, 0.0, 0.0, 0.0, 0.0, 0.0, 0.0, 0.0, 0.0, 0.0, 0.0, 0.0, 0.0, 0.0, 0.0, 0.0, 0.0, 0.0, 0.0, 0.0, 0.0, 0.0, 0.0, 0.0, 0.0, 0.0, 0.0, 0.0, 0.0, 0.0, 0.0, 0.0, 0.0, 0.0, 0.0, 0.0, 0.0, 0.0, 0.0, 0.0, 0.0, 0.0, 0.0, 0.0, 0.0, 0.0, 0.0, 0.0, 0.0, 0.0, 0.0, 0.0, 0.0, 0.0, 0.0, 0.0, 0.0, 0.0, 0.0, 0.0, 0.0, 0.0, 0.0, 0.0, 0.0, 0.0, 0.0, 0.0, 0.0, 0.0, 0.0, 0.0, 0.0, 0.0, 0.0, 0.0, 0.0, 0.0, 0.0, 0.0, 0.0, 0.0, 0.0, 0.0, 0.0, 0.0, 0.0, 0.0, 0.0, 0.0, 0.0, 0.0, 0.0, 0.0, 0.0, 0.0, 0.0, 0.0, 0.0, 0.0, 0.0, 0.0, 0.0, 0.0, 0.0, 0.0, 0.0, 0.0, 0.0, 0.0, 0.0, 0.0, 0.0, 0.0, 0.0, 0.0, 0.0, 0.0, 0.0, 0.0, 0.0, 0.0, 0.0, 0.0, 0.0, 0.0, 0.0, 0.0, 0.0, 0.0, 0.0, 0.0, 0.0, 0.0, 0.0, 0.0, 0.0, 0.0, 0.0, 0.0, 0.0, 0.0, 0.0, 0.0, 0.0, 0.0, 0.0, 0.0, 0.0, 0.0, 0.0, 0.0, 0.0, 0.0, 0.0, 0.0, 0.0, 0.0, 0.0, 0.0, 0.0, 0.0, 0.0, 0.0, 0.0, 0.0, 0.0, 0.0, 0.0, 0.0, 0.0, 0.0, 0.0, 0.0, 0.0, 0.0, 0.0, 0.0, 0.0, 0.0, 0.0, 0.0, 0.0, 0.0, 0.0, 0.0, 0.0, 0.0, 0.0, 0.0, 0.0, 0.0, 0.0, 0.0, 0.0, 0.0, 0.0, 0.0, 0.0, 0.0, 0.0, 0.0, 0.0, 0.0, 0.0, 0.0, 0.0, 0.0, 0.0, 0.0, 0.0, 0.0, 0.0, 0.0, 0.0, 0.0, 0.0, 0.0, 0.0, 0.0, 0.0, 0.0, 0.0, 0.0, 0.0, 0.0, 0.0, 0.0, 0.0, 0.0, 0.0, 0.0, 0.0, 0.0, 0.0, 0.0, 0.0, 0.0, 0.0, 0.0, 0.0, 0.0, 0.0, 0.0, 0.0, 0.0, 0.0, 0.0, 0.0, 0.0, 0.0, 0.0, 0.0, 0.0, 0.0, 0.0, 0.0, 0.0, 0.0, 0.0, 0.0, 0.0, 0.0, 0.0, 0.0, 0.0, 0.0, 0.0, 0.0, 0.0, 0.0, 0.0, 0.0, 0.0, 0.0, 0.0, 0.0, 0.0, 0.0, 0.0, 0.0, 0.0, 0.0, 0.0, 0.0, 0.0, 0.0, 0.0, 0.0, 0.0, 0.0, 0.0, 0.0, 0.0, 0.0, 0.0, 0.0, 0.0, 0.0, 0.0, 0.0, 0.0, 0.0, 0.0, 0.0, 0.0, 0.0, 0.0, 0.0, 0.0, 0.0, 0.0, 0.0, 0.0, 0.0, 0.0, 0.0, 0.0, 0.0, 0.0, 0.0, 0.0, 0.0, 0.0, 0.0, 0.0, 0.0, 0.0, 0.0, 0.0, 0.0, 0.0, 0.0, 0.0, 0.0, 0.0, 0.0, 0.0, 0.0, 0.0, 0.0, 0.0, 0.0, 0.0, 0.0, 0.0, 0.0, 0.0, 0.0, 0.0, 0.0, 0.0, 0.0, 0.0, 0.0, 0.0, 0.0, 0.0, 0.0, 0.0, 0.0, 0.0, 0.0, 0.0, 0.0, 0.0, 0.0, 0.0, 0.0, 0.0, 0.0, 0.0, 0.0, 0.0, 0.0, 0.0, 0.0, 0.0, 0.0, 0.0, 0.0, 0.0, 0.0, 0.0, 0.0, 0.0, 0.0, 0.0, 0.0, 0.0, 0.0, 0.0, 0.0, 0.0, 0.0, 0.0, 0.0, 0.0, 0.0, 0.0, 0.0, 0.0, 0.0, 0.0, 0.0, 0.0, 0.0, 0.0, 0.0, 0.0, 0.0, 0.0, 0.0, 0.0, 0.0, 0.0, 0.0, 0.0, 0.0, 0.0, 0.0, 0.0, 0.0, 0.0, 0.0, 0.0, 0.0, 0.0, 0.0, 0.0, 0.0, 0.0, 0.0, 0.0, 0.0, 0.0, 0.0, 0.0, 0.0, 0.0, 0.0, 0.0, 0.0, 0.0, 0.0, 0.0, 0.0, 0.0, 0.0, 0.0, 0.0, 0.0, 0.0, 0.0, 0.0, 0.0, 0.0, 0.0, 0.0, 0.0, 0.0, 0.0, 0.0, 0.0, 0.0, 0.0, 0.0, 0.0, 0.0, 0.0, 0.0, 0.0, 0.0, 0.0, 0.0, 0.0, 0.0, 0.0, 0.0, 0.0, 0.0, 0.0, 0.0, 0.0, 0.0, 0.0, 0.0, 0.0, 0.0, 0.0, 0.0, 0.0, 0.0, 0.0, 0.0, 0.0, 0.0, 0.0, 0.0, 0.0, 0.0, 0.0, 0.0, 0.0, 0.0, 0.0, 0.0, 0.0, 0.0, 0.0, 0.0, 0.0, 0.0])
me_plane_004.update()

# ---- objects
ob_light = bpy.data.objects.new('Light', light_light)
ob_camera = bpy.data.objects.new('Camera', cam_camera)
ob_door = bpy.data.objects.new('door', me_plane_003)
ob_capsule = bpy.data.objects.new('capsule', me_plane_004)

# ---- transforms, parenting, visibility, modifiers, constraints
ob_light.location = (4.076, 1.005, 5.904)
ob_light.rotation_euler = (0.6503, 0.05522, 1.866)
ob_light.lock_rotations_4d = False
ob_light.empty_display_type = 'ARROWS'
ob_light.color = (0.0, 0.0, 0.0, 0.0)
ob_light.lineart.crease_threshold = 0.0
ob_camera.location = (7.359, -6.926, 4.958)
ob_camera.rotation_euler = (1.109, 0.0, 0.8149)
ob_camera.lock_rotations_4d = False
ob_camera.empty_display_type = 'ARROWS'
ob_camera.color = (0.0, 0.0, 0.0, 0.0)
ob_camera.display_type = 'WIRE'
ob_camera.lineart.crease_threshold = 0.0
ob_door.location = (0.3972, 0.002373, -0.05739)
ob_door.rotation_euler = (1.571, 7.161e-15, -1.571)
ob_door.scale = (-0.1941, -0.3844, -1.0)
ob_capsule.location = (0.0, 0.0, 0.0)
ob_capsule.rotation_euler = (0.0, 1.571, 0.0)
_m = ob_capsule.modifiers.new('Mirror', 'MIRROR')
_m.use_axis = (False, False, True)
_m.merge_threshold = 0.0

# ---- collection membership
col_collection.objects.link(ob_light)
col_collection.objects.link(ob_camera)
col_collection.objects.link(ob_door)
col_collection.objects.link(ob_capsule)

# ---- scene / render settings (as saved in the file)
scene.camera = ob_camera
scene.frame_start = 1; scene.frame_end = 250; scene.frame_set(0)
scene.render.engine = 'BLENDER_EEVEE_NEXT'
scene.cycles.sampling_pattern = 'TABULATED_SOBOL'
bpy.context.view_layer.update()
